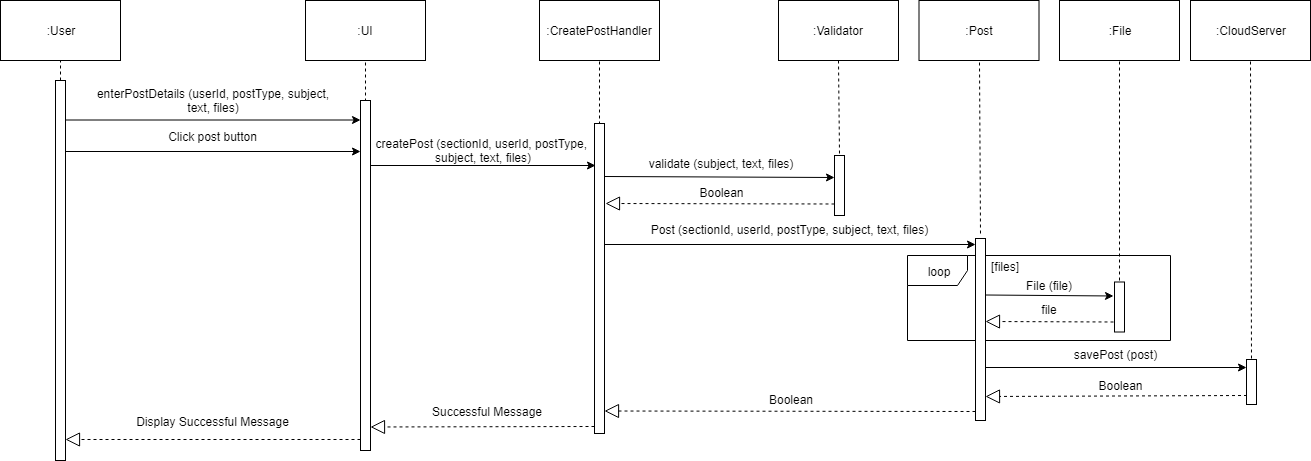

The diagram above was exported from draw.io. Its source (the exported page's mxGraphModel, read from the mxfile embedded in the PNG):
<mxGraphModel dx="840" dy="452" grid="1" gridSize="10" guides="1" tooltips="1" connect="1" arrows="1" fold="1" page="1" pageScale="1" pageWidth="850" pageHeight="1100" math="0" shadow="0">
  <root>
    <mxCell id="0" />
    <mxCell id="1" parent="0" />
    <mxCell id="Gw_mhOIZ7tmX18XiXZVc-1" value="loop" style="shape=umlFrame;whiteSpace=wrap;html=1;" parent="1" vertex="1">
      <mxGeometry x="1107" y="365" width="263" height="85" as="geometry" />
    </mxCell>
    <mxCell id="VmwQnGGQt8ZRE-ZpDAMN-1" value="" style="endArrow=none;dashed=1;html=1;entryX=0.5;entryY=1;entryDx=0;entryDy=0;" parent="1" target="VmwQnGGQt8ZRE-ZpDAMN-2" edge="1">
      <mxGeometry width="50" height="50" relative="1" as="geometry">
        <mxPoint x="260" y="189.9999999999999" as="sourcePoint" />
        <mxPoint x="259.5" y="160" as="targetPoint" />
      </mxGeometry>
    </mxCell>
    <mxCell id="VmwQnGGQt8ZRE-ZpDAMN-2" value=":User" style="rounded=0;whiteSpace=wrap;html=1;" parent="1" vertex="1">
      <mxGeometry x="200" y="110" width="120" height="60" as="geometry" />
    </mxCell>
    <mxCell id="VmwQnGGQt8ZRE-ZpDAMN-3" value="" style="html=1;points=[];perimeter=orthogonalPerimeter;" parent="1" vertex="1">
      <mxGeometry x="255" y="190" width="10" height="380" as="geometry" />
    </mxCell>
    <mxCell id="VmwQnGGQt8ZRE-ZpDAMN-4" value=":UI&lt;br&gt;" style="rounded=0;whiteSpace=wrap;html=1;" parent="1" vertex="1">
      <mxGeometry x="505" y="110" width="120" height="60" as="geometry" />
    </mxCell>
    <mxCell id="VmwQnGGQt8ZRE-ZpDAMN-5" value="Display Successful Message&#10;" style="text;align=center;fontStyle=0;verticalAlign=middle;spacingLeft=3;spacingRight=3;strokeColor=none;rotatable=0;points=[[0,0.5],[1,0.5]];portConstraint=eastwest;fontSize=12;" parent="1" vertex="1">
      <mxGeometry x="372.5" y="534" width="80" height="10" as="geometry" />
    </mxCell>
    <mxCell id="VmwQnGGQt8ZRE-ZpDAMN-6" value="" style="endArrow=none;dashed=1;html=1;entryX=0.5;entryY=1;entryDx=0;entryDy=0;exitX=0.5;exitY=0.004;exitDx=0;exitDy=0;exitPerimeter=0;" parent="1" source="VmwQnGGQt8ZRE-ZpDAMN-7" target="VmwQnGGQt8ZRE-ZpDAMN-4" edge="1">
      <mxGeometry width="50" height="50" relative="1" as="geometry">
        <mxPoint x="565" y="200" as="sourcePoint" />
        <mxPoint x="565" y="200" as="targetPoint" />
      </mxGeometry>
    </mxCell>
    <mxCell id="VmwQnGGQt8ZRE-ZpDAMN-7" value="" style="html=1;points=[];perimeter=orthogonalPerimeter;" parent="1" vertex="1">
      <mxGeometry x="560" y="210" width="10" height="350" as="geometry" />
    </mxCell>
    <mxCell id="VmwQnGGQt8ZRE-ZpDAMN-8" value="" style="endArrow=block;dashed=1;endFill=0;endSize=12;html=1;" parent="1" edge="1">
      <mxGeometry width="160" relative="1" as="geometry">
        <mxPoint x="560" y="549" as="sourcePoint" />
        <mxPoint x="265" y="549" as="targetPoint" />
      </mxGeometry>
    </mxCell>
    <mxCell id="VmwQnGGQt8ZRE-ZpDAMN-9" value=":&lt;span&gt;CreatePostHandler&lt;/span&gt;&lt;br&gt;" style="rounded=0;whiteSpace=wrap;html=1;" parent="1" vertex="1">
      <mxGeometry x="739" y="110" width="120" height="60" as="geometry" />
    </mxCell>
    <mxCell id="VmwQnGGQt8ZRE-ZpDAMN-10" value="" style="endArrow=none;dashed=1;html=1;entryX=0.5;entryY=1;entryDx=0;entryDy=0;exitX=0.5;exitY=0.004;exitDx=0;exitDy=0;exitPerimeter=0;" parent="1" source="VmwQnGGQt8ZRE-ZpDAMN-11" target="VmwQnGGQt8ZRE-ZpDAMN-9" edge="1">
      <mxGeometry width="50" height="50" relative="1" as="geometry">
        <mxPoint x="799" y="203" as="sourcePoint" />
        <mxPoint x="799" y="203" as="targetPoint" />
      </mxGeometry>
    </mxCell>
    <mxCell id="VmwQnGGQt8ZRE-ZpDAMN-11" value="" style="html=1;points=[];perimeter=orthogonalPerimeter;" parent="1" vertex="1">
      <mxGeometry x="794" y="233" width="10" height="310" as="geometry" />
    </mxCell>
    <mxCell id="VmwQnGGQt8ZRE-ZpDAMN-12" value="" style="endArrow=classic;html=1;fontSize=12;" parent="1" edge="1">
      <mxGeometry width="50" height="50" relative="1" as="geometry">
        <mxPoint x="570" y="275" as="sourcePoint" />
        <mxPoint x="795" y="275" as="targetPoint" />
      </mxGeometry>
    </mxCell>
    <mxCell id="VmwQnGGQt8ZRE-ZpDAMN-13" value="createPost (sectionId, userId, postType, &#10;subject, text, files)" style="text;align=center;fontStyle=0;verticalAlign=middle;spacingLeft=3;spacingRight=3;strokeColor=none;rotatable=0;points=[[0,0.5],[1,0.5]];portConstraint=eastwest;fontSize=12;" parent="1" vertex="1">
      <mxGeometry x="643" y="260" width="80" as="geometry" />
    </mxCell>
    <mxCell id="VmwQnGGQt8ZRE-ZpDAMN-14" value=":Validator&lt;br&gt;" style="rounded=0;whiteSpace=wrap;html=1;" parent="1" vertex="1">
      <mxGeometry x="978" y="110" width="120" height="60" as="geometry" />
    </mxCell>
    <mxCell id="VmwQnGGQt8ZRE-ZpDAMN-15" value="" style="endArrow=none;dashed=1;html=1;entryX=0.5;entryY=1;entryDx=0;entryDy=0;exitX=0.5;exitY=-0.029;exitDx=0;exitDy=0;exitPerimeter=0;" parent="1" source="VmwQnGGQt8ZRE-ZpDAMN-16" target="VmwQnGGQt8ZRE-ZpDAMN-14" edge="1">
      <mxGeometry width="50" height="50" relative="1" as="geometry">
        <mxPoint x="1038" y="230" as="sourcePoint" />
        <mxPoint x="1038" y="200" as="targetPoint" />
      </mxGeometry>
    </mxCell>
    <mxCell id="VmwQnGGQt8ZRE-ZpDAMN-16" value="" style="html=1;points=[];perimeter=orthogonalPerimeter;" parent="1" vertex="1">
      <mxGeometry x="1034" y="265" width="10" height="60" as="geometry" />
    </mxCell>
    <mxCell id="VmwQnGGQt8ZRE-ZpDAMN-21" value="Successful Message&#10;" style="text;align=center;fontStyle=0;verticalAlign=middle;spacingLeft=3;spacingRight=3;strokeColor=none;rotatable=0;points=[[0,0.5],[1,0.5]];portConstraint=eastwest;fontSize=12;" parent="1" vertex="1">
      <mxGeometry x="647" y="523.5" width="80" height="10" as="geometry" />
    </mxCell>
    <mxCell id="VmwQnGGQt8ZRE-ZpDAMN-22" value="" style="endArrow=block;dashed=1;endFill=0;endSize=12;html=1;" parent="1" edge="1">
      <mxGeometry width="160" relative="1" as="geometry">
        <mxPoint x="794" y="536" as="sourcePoint" />
        <mxPoint x="570" y="536.5" as="targetPoint" />
      </mxGeometry>
    </mxCell>
    <mxCell id="VmwQnGGQt8ZRE-ZpDAMN-23" value="" style="endArrow=classic;html=1;fontSize=12;exitX=1.1;exitY=0.12;exitDx=0;exitDy=0;exitPerimeter=0;" parent="1" edge="1">
      <mxGeometry width="50" height="50" relative="1" as="geometry">
        <mxPoint x="804" y="286" as="sourcePoint" />
        <mxPoint x="1034" y="287" as="targetPoint" />
      </mxGeometry>
    </mxCell>
    <mxCell id="VmwQnGGQt8ZRE-ZpDAMN-24" value="validate (subject, text, files)" style="text;align=center;fontStyle=0;verticalAlign=middle;spacingLeft=3;spacingRight=3;strokeColor=none;rotatable=0;points=[[0,0.5],[1,0.5]];portConstraint=eastwest;fontSize=12;" parent="1" vertex="1">
      <mxGeometry x="881" y="273" width="80" as="geometry" />
    </mxCell>
    <mxCell id="VmwQnGGQt8ZRE-ZpDAMN-25" value="" style="endArrow=block;dashed=1;endFill=0;endSize=12;html=1;" parent="1" edge="1">
      <mxGeometry width="160" relative="1" as="geometry">
        <mxPoint x="1034" y="313.5" as="sourcePoint" />
        <mxPoint x="804.9999999999998" y="313" as="targetPoint" />
      </mxGeometry>
    </mxCell>
    <mxCell id="VmwQnGGQt8ZRE-ZpDAMN-26" value="Boolean" style="text;html=1;strokeColor=none;fillColor=none;align=center;verticalAlign=middle;whiteSpace=wrap;rounded=0;" parent="1" vertex="1">
      <mxGeometry x="901" y="291.5" width="40" height="20" as="geometry" />
    </mxCell>
    <mxCell id="VmwQnGGQt8ZRE-ZpDAMN-27" value="" style="endArrow=classic;html=1;fontSize=12;" parent="1" edge="1">
      <mxGeometry width="50" height="50" relative="1" as="geometry">
        <mxPoint x="265" y="229.5" as="sourcePoint" />
        <mxPoint x="560" y="229.5" as="targetPoint" />
      </mxGeometry>
    </mxCell>
    <mxCell id="VmwQnGGQt8ZRE-ZpDAMN-28" value="enterPostDetails (userId, postType, subject,&#10;text, files)" style="text;align=center;fontStyle=0;verticalAlign=middle;spacingLeft=3;spacingRight=3;strokeColor=none;rotatable=0;points=[[0,0.5],[1,0.5]];portConstraint=eastwest;fontSize=12;" parent="1" vertex="1">
      <mxGeometry x="373" y="210" width="80" as="geometry" />
    </mxCell>
    <mxCell id="VmwQnGGQt8ZRE-ZpDAMN-29" value="" style="endArrow=classic;html=1;fontSize=12;" parent="1" edge="1">
      <mxGeometry width="50" height="50" relative="1" as="geometry">
        <mxPoint x="265" y="261" as="sourcePoint" />
        <mxPoint x="560" y="261" as="targetPoint" />
      </mxGeometry>
    </mxCell>
    <mxCell id="VmwQnGGQt8ZRE-ZpDAMN-30" value="Click post button" style="text;align=center;fontStyle=0;verticalAlign=middle;spacingLeft=3;spacingRight=3;strokeColor=none;rotatable=0;points=[[0,0.5],[1,0.5]];portConstraint=eastwest;fontSize=12;" parent="1" vertex="1">
      <mxGeometry x="372.5" y="246" width="80" as="geometry" />
    </mxCell>
    <mxCell id="VmwQnGGQt8ZRE-ZpDAMN-31" value=":CloudServer&lt;br&gt;" style="rounded=0;whiteSpace=wrap;html=1;" parent="1" vertex="1">
      <mxGeometry x="1390" y="110" width="120" height="60" as="geometry" />
    </mxCell>
    <mxCell id="VmwQnGGQt8ZRE-ZpDAMN-32" value="" style="endArrow=none;dashed=1;html=1;entryX=0.5;entryY=1;entryDx=0;entryDy=0;exitX=0.5;exitY=-0.029;exitDx=0;exitDy=0;exitPerimeter=0;" parent="1" source="VmwQnGGQt8ZRE-ZpDAMN-33" target="VmwQnGGQt8ZRE-ZpDAMN-31" edge="1">
      <mxGeometry width="50" height="50" relative="1" as="geometry">
        <mxPoint x="1500" y="231" as="sourcePoint" />
        <mxPoint x="1500" y="201" as="targetPoint" />
      </mxGeometry>
    </mxCell>
    <mxCell id="VmwQnGGQt8ZRE-ZpDAMN-33" value="" style="html=1;points=[];perimeter=orthogonalPerimeter;" parent="1" vertex="1">
      <mxGeometry x="1446" y="469" width="10" height="45" as="geometry" />
    </mxCell>
    <mxCell id="VmwQnGGQt8ZRE-ZpDAMN-45" value=":Post&lt;br&gt;" style="rounded=0;whiteSpace=wrap;html=1;" parent="1" vertex="1">
      <mxGeometry x="1118.5" y="110" width="120" height="60" as="geometry" />
    </mxCell>
    <mxCell id="VmwQnGGQt8ZRE-ZpDAMN-46" value="" style="endArrow=none;dashed=1;html=1;entryX=0.5;entryY=1;entryDx=0;entryDy=0;exitX=0.5;exitY=-0.029;exitDx=0;exitDy=0;exitPerimeter=0;" parent="1" source="VmwQnGGQt8ZRE-ZpDAMN-47" target="VmwQnGGQt8ZRE-ZpDAMN-45" edge="1">
      <mxGeometry width="50" height="50" relative="1" as="geometry">
        <mxPoint x="1210" y="232" as="sourcePoint" />
        <mxPoint x="1210" y="202" as="targetPoint" />
      </mxGeometry>
    </mxCell>
    <mxCell id="VmwQnGGQt8ZRE-ZpDAMN-49" value="" style="endArrow=classic;html=1;fontSize=12;" parent="1" edge="1">
      <mxGeometry width="50" height="50" relative="1" as="geometry">
        <mxPoint x="804" y="354" as="sourcePoint" />
        <mxPoint x="1175" y="354" as="targetPoint" />
      </mxGeometry>
    </mxCell>
    <mxCell id="VmwQnGGQt8ZRE-ZpDAMN-50" value="Post (sectionId, userId, postType, subject, text, files)" style="text;align=center;fontStyle=0;verticalAlign=middle;spacingLeft=3;spacingRight=3;strokeColor=none;rotatable=0;points=[[0,0.5],[1,0.5]];portConstraint=eastwest;fontSize=12;" parent="1" vertex="1">
      <mxGeometry x="949.5" y="339" width="80" as="geometry" />
    </mxCell>
    <mxCell id="VmwQnGGQt8ZRE-ZpDAMN-57" value="" style="endArrow=block;dashed=1;endFill=0;endSize=12;html=1;" parent="1" edge="1">
      <mxGeometry width="160" relative="1" as="geometry">
        <mxPoint x="1175" y="521" as="sourcePoint" />
        <mxPoint x="804" y="520.5" as="targetPoint" />
      </mxGeometry>
    </mxCell>
    <mxCell id="VmwQnGGQt8ZRE-ZpDAMN-58" value="Boolean" style="text;html=1;strokeColor=none;fillColor=none;align=center;verticalAlign=middle;whiteSpace=wrap;rounded=0;" parent="1" vertex="1">
      <mxGeometry x="959.5" y="498.5" width="60" height="20" as="geometry" />
    </mxCell>
    <mxCell id="VmwQnGGQt8ZRE-ZpDAMN-47" value="" style="html=1;points=[];perimeter=orthogonalPerimeter;" parent="1" vertex="1">
      <mxGeometry x="1175" y="348" width="10" height="182" as="geometry" />
    </mxCell>
    <mxCell id="Gw_mhOIZ7tmX18XiXZVc-2" value=":File&lt;br&gt;" style="rounded=0;whiteSpace=wrap;html=1;" parent="1" vertex="1">
      <mxGeometry x="1259" y="110" width="120" height="60" as="geometry" />
    </mxCell>
    <mxCell id="Gw_mhOIZ7tmX18XiXZVc-3" value="" style="endArrow=none;dashed=1;html=1;entryX=0.5;entryY=1;entryDx=0;entryDy=0;exitX=0.5;exitY=-0.029;exitDx=0;exitDy=0;exitPerimeter=0;" parent="1" source="Gw_mhOIZ7tmX18XiXZVc-4" target="Gw_mhOIZ7tmX18XiXZVc-2" edge="1">
      <mxGeometry width="50" height="50" relative="1" as="geometry">
        <mxPoint x="1400" y="231" as="sourcePoint" />
        <mxPoint x="1400" y="201" as="targetPoint" />
      </mxGeometry>
    </mxCell>
    <mxCell id="Gw_mhOIZ7tmX18XiXZVc-4" value="" style="html=1;points=[];perimeter=orthogonalPerimeter;" parent="1" vertex="1">
      <mxGeometry x="1314" y="391.5" width="10" height="50" as="geometry" />
    </mxCell>
    <mxCell id="Gw_mhOIZ7tmX18XiXZVc-5" value="" style="endArrow=classic;html=1;fontSize=12;" parent="1" edge="1">
      <mxGeometry width="50" height="50" relative="1" as="geometry">
        <mxPoint x="1185" y="404.5" as="sourcePoint" />
        <mxPoint x="1313" y="405.5" as="targetPoint" />
      </mxGeometry>
    </mxCell>
    <mxCell id="Gw_mhOIZ7tmX18XiXZVc-6" value="File (file)" style="text;align=center;fontStyle=0;verticalAlign=middle;spacingLeft=3;spacingRight=3;strokeColor=none;rotatable=0;points=[[0,0.5],[1,0.5]];portConstraint=eastwest;fontSize=12;" parent="1" vertex="1">
      <mxGeometry x="1209" y="395.5" width="80" as="geometry" />
    </mxCell>
    <mxCell id="Gw_mhOIZ7tmX18XiXZVc-7" value="" style="endArrow=block;dashed=1;endFill=0;endSize=12;html=1;" parent="1" edge="1">
      <mxGeometry width="160" relative="1" as="geometry">
        <mxPoint x="1313" y="431.5" as="sourcePoint" />
        <mxPoint x="1185" y="431" as="targetPoint" />
      </mxGeometry>
    </mxCell>
    <mxCell id="Gw_mhOIZ7tmX18XiXZVc-8" value="file" style="text;html=1;strokeColor=none;fillColor=none;align=center;verticalAlign=middle;whiteSpace=wrap;rounded=0;" parent="1" vertex="1">
      <mxGeometry x="1220" y="409" width="58" height="20" as="geometry" />
    </mxCell>
    <mxCell id="Gw_mhOIZ7tmX18XiXZVc-9" value="[files]" style="text;align=center;fontStyle=0;verticalAlign=middle;spacingLeft=3;spacingRight=3;strokeColor=none;rotatable=0;points=[[0,0.5],[1,0.5]];portConstraint=eastwest;fontSize=12;" parent="1" vertex="1">
      <mxGeometry x="1165" y="376.5" width="80" as="geometry" />
    </mxCell>
    <mxCell id="rfgEsLIVAEiH_xEllqZI-1" value="savePost (post)" style="text;align=center;fontStyle=0;verticalAlign=middle;spacingLeft=3;spacingRight=3;strokeColor=none;rotatable=0;points=[[0,0.5],[1,0.5]];portConstraint=eastwest;fontSize=12;" parent="1" vertex="1">
      <mxGeometry x="1275.5" y="461" width="80" height="8" as="geometry" />
    </mxCell>
    <mxCell id="rfgEsLIVAEiH_xEllqZI-2" value="" style="endArrow=block;dashed=1;endFill=0;endSize=12;html=1;" parent="1" edge="1">
      <mxGeometry width="160" relative="1" as="geometry">
        <mxPoint x="1446.5" y="505" as="sourcePoint" />
        <mxPoint x="1185" y="506" as="targetPoint" />
      </mxGeometry>
    </mxCell>
    <mxCell id="rfgEsLIVAEiH_xEllqZI-3" value="Boolean" style="text;html=1;strokeColor=none;fillColor=none;align=center;verticalAlign=middle;whiteSpace=wrap;rounded=0;" parent="1" vertex="1">
      <mxGeometry x="1300.5" y="484.5" width="40" height="20" as="geometry" />
    </mxCell>
    <mxCell id="rfgEsLIVAEiH_xEllqZI-4" value="" style="endArrow=classic;html=1;fontSize=12;entryX=0;entryY=0.178;entryDx=0;entryDy=0;entryPerimeter=0;exitX=1;exitY=0.709;exitDx=0;exitDy=0;exitPerimeter=0;" parent="1" source="VmwQnGGQt8ZRE-ZpDAMN-47" target="VmwQnGGQt8ZRE-ZpDAMN-33" edge="1">
      <mxGeometry width="50" height="50" relative="1" as="geometry">
        <mxPoint x="1210" y="477" as="sourcePoint" />
        <mxPoint x="1441.5" y="477" as="targetPoint" />
      </mxGeometry>
    </mxCell>
  </root>
</mxGraphModel>